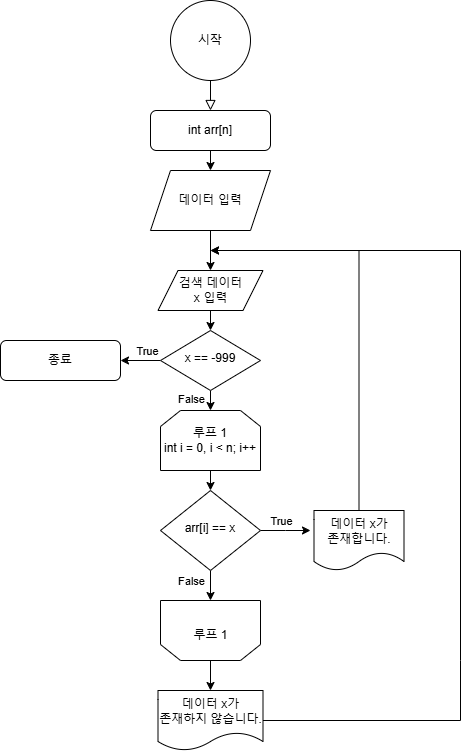

The diagram above was exported from draw.io. Its source (the exported page's mxGraphModel, read from the mxfile embedded in the PNG):
<mxGraphModel dx="1113" dy="651" grid="1" gridSize="10" guides="1" tooltips="1" connect="1" arrows="1" fold="1" page="1" pageScale="1" pageWidth="827" pageHeight="1169" background="#ffffff" math="0" shadow="0">
  <root>
    <mxCell id="WIyWlLk6GJQsqaUBKTNV-0" />
    <mxCell id="WIyWlLk6GJQsqaUBKTNV-1" parent="WIyWlLk6GJQsqaUBKTNV-0" />
    <mxCell id="WIyWlLk6GJQsqaUBKTNV-2" value="" style="rounded=0;html=1;jettySize=auto;orthogonalLoop=1;fontSize=11;endArrow=block;endFill=0;endSize=8;strokeWidth=1;shadow=0;labelBackgroundColor=none;edgeStyle=orthogonalEdgeStyle;" parent="WIyWlLk6GJQsqaUBKTNV-1" edge="1">
      <mxGeometry relative="1" as="geometry">
        <mxPoint x="220" y="90" as="sourcePoint" />
        <mxPoint x="220" y="120" as="targetPoint" />
      </mxGeometry>
    </mxCell>
    <mxCell id="tVrn5j5pi_FXuGZPeI2U-14" style="edgeStyle=orthogonalEdgeStyle;rounded=0;orthogonalLoop=1;jettySize=auto;html=1;exitX=0.5;exitY=1;exitDx=0;exitDy=0;entryX=0.5;entryY=0;entryDx=0;entryDy=0;" edge="1" parent="WIyWlLk6GJQsqaUBKTNV-1" source="WIyWlLk6GJQsqaUBKTNV-11" target="tVrn5j5pi_FXuGZPeI2U-0">
      <mxGeometry relative="1" as="geometry" />
    </mxCell>
    <mxCell id="WIyWlLk6GJQsqaUBKTNV-11" value="int arr[n]" style="rounded=1;whiteSpace=wrap;html=1;fontSize=12;glass=0;strokeWidth=1;shadow=0;" parent="WIyWlLk6GJQsqaUBKTNV-1" vertex="1">
      <mxGeometry x="160" y="120" width="120" height="40" as="geometry" />
    </mxCell>
    <mxCell id="tVrn5j5pi_FXuGZPeI2U-37" style="edgeStyle=orthogonalEdgeStyle;rounded=0;orthogonalLoop=1;jettySize=auto;html=1;exitX=0.5;exitY=1;exitDx=0;exitDy=0;entryX=0.5;entryY=0;entryDx=0;entryDy=0;" edge="1" parent="WIyWlLk6GJQsqaUBKTNV-1" source="tVrn5j5pi_FXuGZPeI2U-0" target="tVrn5j5pi_FXuGZPeI2U-33">
      <mxGeometry relative="1" as="geometry" />
    </mxCell>
    <mxCell id="tVrn5j5pi_FXuGZPeI2U-0" value="&lt;div&gt;&lt;span style=&quot;background-color: initial;&quot;&gt;데이터 입력&lt;/span&gt;&lt;br&gt;&lt;/div&gt;" style="shape=parallelogram;perimeter=parallelogramPerimeter;whiteSpace=wrap;html=1;fixedSize=1;" vertex="1" parent="WIyWlLk6GJQsqaUBKTNV-1">
      <mxGeometry x="160" y="180" width="120" height="60" as="geometry" />
    </mxCell>
    <mxCell id="tVrn5j5pi_FXuGZPeI2U-3" value="시작" style="ellipse;whiteSpace=wrap;html=1;aspect=fixed;" vertex="1" parent="WIyWlLk6GJQsqaUBKTNV-1">
      <mxGeometry x="180" y="10" width="80" height="80" as="geometry" />
    </mxCell>
    <mxCell id="tVrn5j5pi_FXuGZPeI2U-45" style="edgeStyle=orthogonalEdgeStyle;rounded=0;orthogonalLoop=1;jettySize=auto;html=1;exitX=0.5;exitY=1;exitDx=0;exitDy=0;entryX=0.5;entryY=0;entryDx=0;entryDy=0;" edge="1" parent="WIyWlLk6GJQsqaUBKTNV-1" source="tVrn5j5pi_FXuGZPeI2U-5" target="tVrn5j5pi_FXuGZPeI2U-11">
      <mxGeometry relative="1" as="geometry" />
    </mxCell>
    <mxCell id="tVrn5j5pi_FXuGZPeI2U-5" value="&lt;div&gt;루프 1&lt;/div&gt;int i = 0, i &amp;lt; n; i++" style="shape=loopLimit;whiteSpace=wrap;html=1;" vertex="1" parent="WIyWlLk6GJQsqaUBKTNV-1">
      <mxGeometry x="170" y="420" width="100" height="60" as="geometry" />
    </mxCell>
    <mxCell id="tVrn5j5pi_FXuGZPeI2U-51" style="edgeStyle=orthogonalEdgeStyle;rounded=0;orthogonalLoop=1;jettySize=auto;html=1;exitX=0.5;exitY=0;exitDx=0;exitDy=0;entryX=0.5;entryY=0;entryDx=0;entryDy=0;" edge="1" parent="WIyWlLk6GJQsqaUBKTNV-1" source="tVrn5j5pi_FXuGZPeI2U-6" target="tVrn5j5pi_FXuGZPeI2U-50">
      <mxGeometry relative="1" as="geometry" />
    </mxCell>
    <mxCell id="tVrn5j5pi_FXuGZPeI2U-6" value="&lt;div&gt;&lt;br&gt;&lt;/div&gt;" style="shape=loopLimit;whiteSpace=wrap;html=1;rotation=-180;" vertex="1" parent="WIyWlLk6GJQsqaUBKTNV-1">
      <mxGeometry x="170" y="610" width="100" height="60" as="geometry" />
    </mxCell>
    <mxCell id="tVrn5j5pi_FXuGZPeI2U-9" value="루프 1" style="text;html=1;align=center;verticalAlign=middle;resizable=0;points=[];autosize=1;strokeColor=none;fillColor=none;" vertex="1" parent="WIyWlLk6GJQsqaUBKTNV-1">
      <mxGeometry x="190" y="630" width="60" height="30" as="geometry" />
    </mxCell>
    <mxCell id="tVrn5j5pi_FXuGZPeI2U-23" style="edgeStyle=orthogonalEdgeStyle;rounded=0;orthogonalLoop=1;jettySize=auto;html=1;exitX=0.5;exitY=1;exitDx=0;exitDy=0;entryX=0.5;entryY=1;entryDx=0;entryDy=0;" edge="1" parent="WIyWlLk6GJQsqaUBKTNV-1" source="tVrn5j5pi_FXuGZPeI2U-11" target="tVrn5j5pi_FXuGZPeI2U-6">
      <mxGeometry relative="1" as="geometry" />
    </mxCell>
    <mxCell id="tVrn5j5pi_FXuGZPeI2U-49" value="False" style="edgeLabel;html=1;align=center;verticalAlign=middle;resizable=0;points=[];" vertex="1" connectable="0" parent="tVrn5j5pi_FXuGZPeI2U-23">
      <mxGeometry x="-0.1333" y="2" relative="1" as="geometry">
        <mxPoint x="-22" y="-3" as="offset" />
      </mxGeometry>
    </mxCell>
    <mxCell id="tVrn5j5pi_FXuGZPeI2U-59" style="edgeStyle=orthogonalEdgeStyle;rounded=0;orthogonalLoop=1;jettySize=auto;html=1;exitX=1;exitY=0.5;exitDx=0;exitDy=0;" edge="1" parent="WIyWlLk6GJQsqaUBKTNV-1" source="tVrn5j5pi_FXuGZPeI2U-11">
      <mxGeometry relative="1" as="geometry">
        <mxPoint x="320" y="540" as="targetPoint" />
      </mxGeometry>
    </mxCell>
    <mxCell id="tVrn5j5pi_FXuGZPeI2U-60" value="True" style="edgeLabel;html=1;align=center;verticalAlign=middle;resizable=0;points=[];" vertex="1" connectable="0" parent="tVrn5j5pi_FXuGZPeI2U-59">
      <mxGeometry x="0.3277" y="1" relative="1" as="geometry">
        <mxPoint x="-13" y="-9" as="offset" />
      </mxGeometry>
    </mxCell>
    <mxCell id="tVrn5j5pi_FXuGZPeI2U-11" value="arr[i] == x" style="rhombus;whiteSpace=wrap;html=1;shadow=0;fontFamily=Helvetica;fontSize=12;align=center;strokeWidth=1;spacing=6;spacingTop=-4;" vertex="1" parent="WIyWlLk6GJQsqaUBKTNV-1">
      <mxGeometry x="170" y="500" width="100" height="80" as="geometry" />
    </mxCell>
    <mxCell id="tVrn5j5pi_FXuGZPeI2U-25" value="종료" style="rounded=1;whiteSpace=wrap;html=1;fontSize=12;glass=0;strokeWidth=1;shadow=0;" vertex="1" parent="WIyWlLk6GJQsqaUBKTNV-1">
      <mxGeometry x="10" y="350" width="120" height="40" as="geometry" />
    </mxCell>
    <mxCell id="tVrn5j5pi_FXuGZPeI2U-46" style="edgeStyle=orthogonalEdgeStyle;rounded=0;orthogonalLoop=1;jettySize=auto;html=1;exitX=0.5;exitY=0;exitDx=0;exitDy=0;" edge="1" parent="WIyWlLk6GJQsqaUBKTNV-1" source="tVrn5j5pi_FXuGZPeI2U-28">
      <mxGeometry relative="1" as="geometry">
        <mxPoint x="220" y="260" as="targetPoint" />
        <Array as="points">
          <mxPoint x="369" y="260" />
          <mxPoint x="351" y="260" />
        </Array>
      </mxGeometry>
    </mxCell>
    <mxCell id="tVrn5j5pi_FXuGZPeI2U-28" value="데이터 x가&lt;div&gt;존재합니다.&lt;/div&gt;" style="shape=document;whiteSpace=wrap;html=1;boundedLbl=1;" vertex="1" parent="WIyWlLk6GJQsqaUBKTNV-1">
      <mxGeometry x="323.5" y="520" width="90" height="60" as="geometry" />
    </mxCell>
    <mxCell id="tVrn5j5pi_FXuGZPeI2U-56" style="edgeStyle=orthogonalEdgeStyle;rounded=0;orthogonalLoop=1;jettySize=auto;html=1;exitX=0.5;exitY=1;exitDx=0;exitDy=0;entryX=0.5;entryY=0;entryDx=0;entryDy=0;" edge="1" parent="WIyWlLk6GJQsqaUBKTNV-1" source="tVrn5j5pi_FXuGZPeI2U-33" target="tVrn5j5pi_FXuGZPeI2U-55">
      <mxGeometry relative="1" as="geometry" />
    </mxCell>
    <mxCell id="tVrn5j5pi_FXuGZPeI2U-33" value="검색 데이터&lt;div&gt;x 입력&lt;/div&gt;" style="shape=parallelogram;perimeter=parallelogramPerimeter;whiteSpace=wrap;html=1;fixedSize=1;" vertex="1" parent="WIyWlLk6GJQsqaUBKTNV-1">
      <mxGeometry x="167.5" y="280" width="105" height="40" as="geometry" />
    </mxCell>
    <mxCell id="tVrn5j5pi_FXuGZPeI2U-53" style="edgeStyle=orthogonalEdgeStyle;rounded=0;orthogonalLoop=1;jettySize=auto;html=1;exitX=1;exitY=0.5;exitDx=0;exitDy=0;" edge="1" parent="WIyWlLk6GJQsqaUBKTNV-1" source="tVrn5j5pi_FXuGZPeI2U-50">
      <mxGeometry relative="1" as="geometry">
        <mxPoint x="220" y="260" as="targetPoint" />
        <Array as="points">
          <mxPoint x="470" y="670" />
          <mxPoint x="470" y="260" />
          <mxPoint x="420" y="260" />
        </Array>
      </mxGeometry>
    </mxCell>
    <mxCell id="tVrn5j5pi_FXuGZPeI2U-50" value="데이터 x가&lt;div&gt;존재하지 않습니다.&lt;/div&gt;" style="shape=document;whiteSpace=wrap;html=1;boundedLbl=1;" vertex="1" parent="WIyWlLk6GJQsqaUBKTNV-1">
      <mxGeometry x="167.5" y="700" width="105" height="60" as="geometry" />
    </mxCell>
    <mxCell id="tVrn5j5pi_FXuGZPeI2U-57" style="edgeStyle=orthogonalEdgeStyle;rounded=0;orthogonalLoop=1;jettySize=auto;html=1;exitX=0.5;exitY=1;exitDx=0;exitDy=0;entryX=0.5;entryY=0;entryDx=0;entryDy=0;" edge="1" parent="WIyWlLk6GJQsqaUBKTNV-1" source="tVrn5j5pi_FXuGZPeI2U-55" target="tVrn5j5pi_FXuGZPeI2U-5">
      <mxGeometry relative="1" as="geometry" />
    </mxCell>
    <mxCell id="tVrn5j5pi_FXuGZPeI2U-58" value="False" style="edgeLabel;html=1;align=center;verticalAlign=middle;resizable=0;points=[];" vertex="1" connectable="0" parent="tVrn5j5pi_FXuGZPeI2U-57">
      <mxGeometry x="-0.5953" y="-2" relative="1" as="geometry">
        <mxPoint x="-18" y="4" as="offset" />
      </mxGeometry>
    </mxCell>
    <mxCell id="tVrn5j5pi_FXuGZPeI2U-62" style="edgeStyle=orthogonalEdgeStyle;rounded=0;orthogonalLoop=1;jettySize=auto;html=1;exitX=0;exitY=0.5;exitDx=0;exitDy=0;entryX=1;entryY=0.5;entryDx=0;entryDy=0;" edge="1" parent="WIyWlLk6GJQsqaUBKTNV-1" source="tVrn5j5pi_FXuGZPeI2U-55" target="tVrn5j5pi_FXuGZPeI2U-25">
      <mxGeometry relative="1" as="geometry" />
    </mxCell>
    <mxCell id="tVrn5j5pi_FXuGZPeI2U-63" value="True" style="edgeLabel;html=1;align=center;verticalAlign=middle;resizable=0;points=[];" vertex="1" connectable="0" parent="tVrn5j5pi_FXuGZPeI2U-62">
      <mxGeometry x="-0.3" relative="1" as="geometry">
        <mxPoint y="-10" as="offset" />
      </mxGeometry>
    </mxCell>
    <mxCell id="tVrn5j5pi_FXuGZPeI2U-55" value="x == -999" style="rhombus;whiteSpace=wrap;html=1;shadow=0;fontFamily=Helvetica;fontSize=12;align=center;strokeWidth=1;spacing=6;spacingTop=-4;" vertex="1" parent="WIyWlLk6GJQsqaUBKTNV-1">
      <mxGeometry x="170" y="340" width="100" height="60" as="geometry" />
    </mxCell>
  </root>
</mxGraphModel>